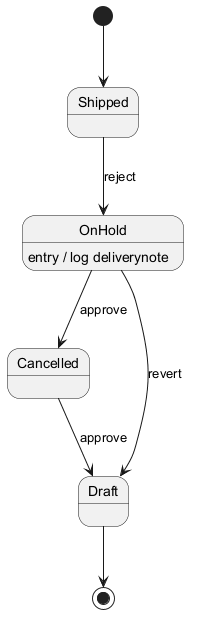

The diagram above was rendered by PlantUML. Its source (embedded in the PNG):
@startuml

[*] --> Shipped
Shipped --> OnHold : reject
OnHold --> Cancelled : approve
OnHold : entry / log deliverynote
Cancelled --> Draft : approve
OnHold --> Draft : revert
Draft --> [*]
@enduml